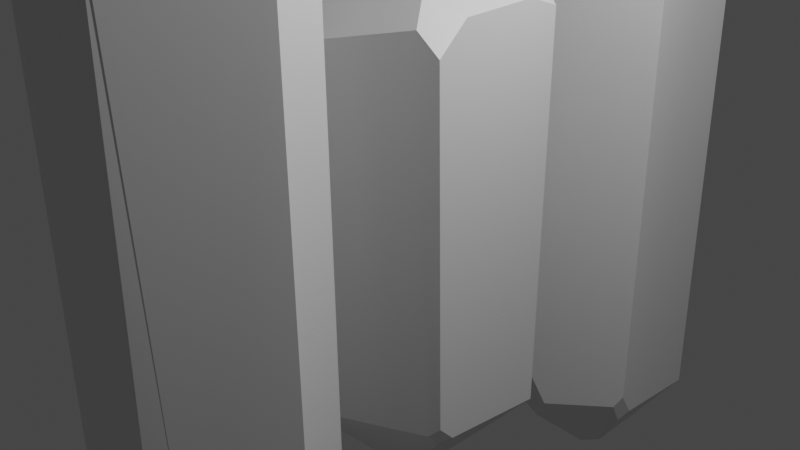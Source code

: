 # Source: crystals.blend  (saved by Blender 3.4.6; exported with 4.5.12 LTS)
import bpy
from mathutils import Matrix  # noqa: F401  (used for matrix-valued properties, if any)

bpy.ops.wm.read_factory_settings(use_empty=True)
scene = bpy.context.scene
scene.name = 'Scene'

# ---- collections
col_collection = bpy.data.collections.new('Collection'); scene.collection.children.link(col_collection)

# ---- materials (node trees are filled in below, after node groups)
mat_crystalomnishd_trigonal = bpy.data.materials.new('CrystalOmniSHD_Trigonal')
mat_crystalomnishd_trigonal.use_transparent_shadow = False

# ---- material node trees
mat_crystalomnishd_trigonal.use_nodes = True; mat_crystalomnishd_trigonal.node_tree.nodes.clear()
_N = mat_crystalomnishd_trigonal.node_tree.nodes; _L = mat_crystalomnishd_trigonal.node_tree.links
n0 = _N.new('ShaderNodeBsdfPrincipled'); n0.name = 'Principled BSDF'; n0.location = (10, 300)
n0.distribution = 'GGX'
n0.subsurface_method = 'RANDOM_WALK_SKIN'
n0.inputs[3].default_value = 1.45
n0.inputs[27].default_value = (0.0, 0.0, 0.0, 1.0)
n0.inputs[28].default_value = 1.0
n1 = _N.new('ShaderNodeOutputMaterial'); n1.name = 'Material Output'; n1.location = (300, 300)
_L.new(n0.outputs[0], n1.inputs[0])
n1.is_active_output = True

# ---- world
world_world = bpy.data.worlds.new('World'); scene.world = world_world
world_world.use_nodes = True; world_world.node_tree.nodes.clear()
_N = world_world.node_tree.nodes; _L = world_world.node_tree.links
n0 = _N.new('ShaderNodeOutputWorld'); n0.name = 'World Output'; n0.location = (300, 300)
n1 = _N.new('ShaderNodeBackground'); n1.name = 'Background'; n1.location = (10, 300)
n1.inputs[0].default_value = (0.05088, 0.05088, 0.05088, 1.0)
_L.new(n1.outputs[0], n0.inputs[0])
n0.is_active_output = True
world_world.color = (0.05088, 0.05088, 0.05088)
world_world.use_sun_shadow = False
world_world.sun_shadow_jitter_overblur = 0.0

# ---- cameras
cam_camera = bpy.data.cameras.new('Camera')
cam_camera.clip_end = 100.0
cam_camera.ortho_scale = 7.314

# ---- lights
light_light = bpy.data.lights.new('Light', 'POINT')
light_light.transmission_factor = 0.0
light_light.energy = 1000.0
light_light.shadow_soft_size = 0.1
light_light.shadow_maximum_resolution = 0.006
light_light.use_absolute_resolution = True

# ---- meshes
me_crystal03_untitled_014 = bpy.data.meshes.new('Crystal03_Untitled.014')
me_crystal03_untitled_014.from_pydata([(0.8646, 2.086, -0.9205), (1.124, 1.943, -0.7985), (1.122, -2.465, -0.7876), (-0.09143, -2.503, -1.414), (-0.1072, 1.957, -1.403), (0.3784, 2.079, -1.155), (-1.241, 2.194, -0.9039), (-1.19, 2.064, -1.064), (-1.388, 1.83, -1.015), (-1.417, 2.067, -0.6921), (-1.434, -2.083, -0.7931), (0.02772, -3.623, 0.0307), (-0.1043, -3.594, 0.03014), (-1.477, -2.299, 0.4094), (0.8979, -2.555, 0.4236), (1.041, -2.444, 0.3594), (1.034, -2.259, 0.5355), (0.9327, -2.358, 0.6127), (0.1418, -3.588, 0.0233), (1.168, 2.095, -0.3924), (1.133, 2.064, 0.4079), (1.22, 1.798, 0.8232), (-0.4756, -2.699, 0.9336), (-0.1329, -2.421, 1.055), (-0.6345, -1.776, 1.277), (-0.9035, -2.369, 1.065), (1.001, 2.021, 0.8839), (-0.6087, 1.623, 1.313), (0.8458, 2.225, 0.6698), (-0.07302, 3.183, -0.01626), (-0.03963, 3.074, 0.2783), (-0.1143, 3.12, -0.1755), (-1.499, 1.614, 0.3988)], [], [(0, 1, 2, 3, 4, 5), (6, 7, 8, 9), (10, 3, 11, 12), (13, 10, 12), (14, 15, 16, 17), (3, 2, 18, 11), (2, 15, 14, 18), (1, 19, 20, 21, 16, 15, 2), (22, 23, 24, 25), (14, 17, 23, 22, 11, 18), (21, 26, 27, 24, 23, 17, 16), (22, 25, 13, 12, 11), (28, 20, 19, 29, 30), (27, 26, 28, 30), (29, 0, 5, 31), (7, 6, 31, 5, 4), (7, 4, 3, 10, 8), (6, 9, 32, 29, 31), (9, 8, 10, 13, 32), (32, 13, 25, 24, 27), (32, 27, 30, 29), (21, 20, 28, 26), (29, 19, 1, 0)])
me_crystal03_untitled_014.polygons.foreach_set('use_smooth', [True] * 23)
_k = set([(0, 1), (0, 5), (0, 29), (1, 2), (1, 19), (2, 3), (2, 15), (2, 18), (3, 4), (3, 10), (3, 11), (4, 5), (4, 7), (5, 31), (6, 7), (6, 9), (6, 31), (7, 8), (8, 9), (8, 10), (9, 32), (10, 12), (10, 13), (11, 12), (11, 18), (11, 22), (12, 13), (13, 25), (13, 32), (14, 15), (14, 17), (14, 18), (15, 16), (16, 17), (16, 21), (17, 23), (19, 20), (19, 29), (20, 21), (20, 28), (21, 26), (22, 23), (22, 25), (23, 24), (24, 25), (24, 27), (26, 27), (26, 28), (27, 30), (27, 32), (28, 30), (29, 30), (29, 31), (29, 32)])
me_crystal03_untitled_014.attributes.new('sharp_edge', 'BOOLEAN', 'EDGE').data.foreach_set('value', [ (min(e.vertices), max(e.vertices)) in _k for e in me_crystal03_untitled_014.edges])
_uv = me_crystal03_untitled_014.uv_layers.new(name='UVMap')
_uv.uv.foreach_set('vector', [0.3073, 0.3033, 0.2925, 0.3032, 0.305, 0.08183, 0.3653, 0.09799, 0.3517, 0.288, 0.3323, 0.2984, 0.394, 0.2929, 0.3933, 0.2882, 0.4028, 0.274, 0.409, 0.2876, 0.4247, 0.1207, 0.3653, 0.09799, 0.3976, 0.01205, 0.4118, 0.01843, 0.4755, 0.103, 0.4247, 0.1207, 0.4118, 0.01843, 0.2424, 0.09087, 0.2493, 0.09273, 0.2441, 0.1048, 0.2385, 0.1023, 0.3653, 0.09799, 0.305, 0.08183, 0.3757, 0.01307, 0.3976, 0.01205, 0.305, 0.08183, 0.2493, 0.09273, 0.2424, 0.09087, 0.228, 0.02598, 0.2925, 0.3032, 0.2777, 0.3268, 0.2361, 0.3042, 0.224, 0.2875, 0.2441, 0.1048, 0.2493, 0.09273, 0.305, 0.08183, 0.1747, 0.08079, 0.1873, 0.09638, 0.1607, 0.1224, 0.1538, 0.09203, 0.2424, 0.09087, 0.2385, 0.1023, 0.1873, 0.09638, 0.1747, 0.08079, 0.2155, 0.0251, 0.228, 0.02598, 0.224, 0.2875, 0.2162, 0.2943, 0.1462, 0.2716, 0.1607, 0.1224, 0.1873, 0.09638, 0.2385, 0.1023, 0.2441, 0.1048, 0.1747, 0.08079, 0.1538, 0.09203, 0.1147, 0.08025, 0.2025, 0.02183, 0.2155, 0.0251, 0.2144, 0.3066, 0.2361, 0.3042, 0.2777, 0.3268, 0.1728, 0.3888, 0.1717, 0.3643, 0.1462, 0.2716, 0.2162, 0.2943, 0.2144, 0.3066, 0.1717, 0.3643, 0.3737, 0.3655, 0.3073, 0.3033, 0.3323, 0.2984, 0.3696, 0.3556, 0.3933, 0.2882, 0.394, 0.2929, 0.3696, 0.3556, 0.3323, 0.2984, 0.3517, 0.288, 0.3933, 0.2882, 0.3517, 0.288, 0.3653, 0.09799, 0.4247, 0.1207, 0.4028, 0.274, 0.394, 0.2929, 0.409, 0.2876, 0.4547, 0.2956, 0.3737, 0.3655, 0.3696, 0.3556, 0.409, 0.2876, 0.4028, 0.274, 0.4247, 0.1207, 0.4755, 0.103, 0.4547, 0.2956, 0.08638, 0.2812, 0.1147, 0.08025, 0.1538, 0.09203, 0.1607, 0.1224, 0.1462, 0.2716, 0.08638, 0.2812, 0.1462, 0.2716, 0.1717, 0.3643, 0.1728, 0.3888, 0.224, 0.2875, 0.2361, 0.3042, 0.2144, 0.3066, 0.2162, 0.2943, 0.3737, 0.3655, 0.2777, 0.3268, 0.2925, 0.3032, 0.3073, 0.3033])
me_crystal03_untitled_014.materials.append(mat_crystalomnishd_trigonal)
me_crystal03_untitled_014.update()
me_crystal03_untitled_014.normals_split_custom_set([tuple(v) for v in zip(*[iter([0.4496, 0.001843, -0.8933, 0.4496, 0.001843, -0.8933, 0.4496, 0.001843, -0.8933, 0.4496, 0.001843, -0.8933, 0.4496, 0.001843, -0.8933, 0.4496, 0.001843, -0.8933, -0.7606, 0.4491, -0.4689, -0.7606, 0.4491, -0.4689, -0.7606, 0.4491, -0.4689, -0.7606, 0.4491, -0.4689, -0.4449, -0.7127, -0.5423, -0.4449, -0.7127, -0.5423, -0.4449, -0.7127, -0.5423, -0.4449, -0.7127, -0.5423, -0.7002, -0.698, -0.15, -0.7002, -0.698, -0.15, -0.7002, -0.698, -0.15, 0.7146, -0.5102, 0.4786, 0.7146, -0.5102, 0.4786, 0.7146, -0.5102, 0.4786, 0.7146, -0.5102, 0.4786, 0.3217, -0.73, -0.603, 0.3217, -0.73, -0.603, 0.3217, -0.73, -0.603, 0.3217, -0.73, -0.603, 0.7688, -0.6323, 0.09545, 0.7688, -0.6323, 0.09545, 0.7688, -0.6323, 0.09545, 0.7688, -0.6323, 0.09545, 0.9998, -0.01738, -0.001957, 0.9998, -0.01738, -0.001957, 0.9998, -0.01738, -0.001957, 0.9998, -0.01738, -0.001957, 0.9998, -0.01738, -0.001957, 0.9998, -0.01738, -0.001957, 0.9998, -0.01738, -0.001957, -0.01216, -0.3506, 0.9364, -0.01216, -0.3506, 0.9364, -0.01216, -0.3506, 0.9364, -0.01216, -0.3506, 0.9364, 0.3283, -0.5935, 0.7348, 0.3283, -0.5935, 0.7348, 0.3283, -0.5935, 0.7348, 0.3283, -0.5935, 0.7348, 0.3283, -0.5935, 0.7348, 0.3283, -0.5935, 0.7348, 0.3308, -0.04311, 0.9427, 0.3308, -0.04311, 0.9427, 0.3308, -0.04311, 0.9427, 0.3308, -0.04311, 0.9427, 0.3308, -0.04311, 0.9427, 0.3308, -0.04311, 0.9427, 0.3308, -0.04311, 0.9427, -0.5005, -0.7277, 0.469, -0.5005, -0.7277, 0.469, -0.5005, -0.7277, 0.469, -0.5005, -0.7277, 0.469, -0.5005, -0.7277, 0.469, 0.6521, 0.7483, 0.1215, 0.6521, 0.7483, 0.1215, 0.6521, 0.7483, 0.1215, 0.6521, 0.7483, 0.1215, 0.6521, 0.7483, 0.1215, 0.1169, 0.5794, 0.8066, 0.1169, 0.5794, 0.8066, 0.1169, 0.5794, 0.8066, 0.1169, 0.5794, 0.8066, 0.3379, 0.7393, -0.5825, 0.3379, 0.7393, -0.5825, 0.3379, 0.7393, -0.5825, 0.3379, 0.7393, -0.5825, -0.06059, 0.7262, -0.6849, -0.06059, 0.7262, -0.6849, -0.06059, 0.7262, -0.6849, -0.06059, 0.7262, -0.6849, -0.06059, 0.7262, -0.6849, -0.3595, -0.02037, -0.9329, -0.3595, -0.02037, -0.9329, -0.3595, -0.02037, -0.9329, -0.3595, -0.02037, -0.9329, -0.3595, -0.02037, -0.9329, -0.6757, 0.7198, 0.1594, -0.6757, 0.7198, 0.1594, -0.6757, 0.7198, 0.1594, -0.6757, 0.7198, 0.1594, -0.6757, 0.7198, 0.1594, -0.9982, 0.0007736, -0.05935, -0.9982, 0.0007736, -0.05935, -0.9982, 0.0007736, -0.05935, -0.9982, 0.0007736, -0.05935, -0.9982, 0.0007736, -0.05935, -0.7184, 0.003697, 0.6957, -0.7184, 0.003697, 0.6957, -0.7184, 0.003697, 0.6957, -0.7184, 0.003697, 0.6957, -0.7184, 0.003697, 0.6957, -0.59, 0.6315, 0.5032, -0.59, 0.6315, 0.5032, -0.59, 0.6315, 0.5032, -0.59, 0.6315, 0.5032, 0.6813, 0.6875, 0.2516, 0.6813, 0.6875, 0.2516, 0.6813, 0.6875, 0.2516, 0.6813, 0.6875, 0.2516, 0.5632, 0.7553, -0.3352, 0.5632, 0.7553, -0.3352, 0.5632, 0.7553, -0.3352, 0.5632, 0.7553, -0.3352])] * 3)])
me_crystal02_untitled_012 = bpy.data.meshes.new('Crystal02_Untitled.012')
me_crystal02_untitled_012.from_pydata([(0.8035, 2.962, -1.052), (1.027, 2.841, -0.9296), (1.133, -4.549, -0.8676), (0.1981, -4.614, -1.557), (-0.03519, 2.748, -1.534), (0.3839, 2.95, -1.286), (-1.014, 3.14, -1.035), (-0.9699, 2.925, -1.195), (-1.141, 2.472, -1.146), (-1.166, 2.93, -0.8233), (-1.181, -4.678, -0.9243), (0.09793, -5.787, -0.09249), (-0.2612, -5.639, -0.09425), (-1.305, -4.276, 0.2782), (1.002, -4.698, 0.372), (1.125, -4.515, 0.3079), (1.119, -4.209, 0.484), (1.032, -4.374, 0.5612), (0.4082, -5.607, -0.1158), (1.065, 2.976, -0.5235), (1.139, 2.988, 0.1176), (1.28, 2.408, 0.7716), (-0.2601, -4.595, 1.009), (-0.03289, -4.937, 0.8247), (0.2506, -4.477, 1.053), (-0.08547, -3.652, 1.267), (0.9095, 2.998, 0.8627), (0.06021, 2.99, 1.19), (-0.2032, 2.81, 1.293), (-0.1144, -3.413, 1.274), (-0.4696, -4.392, 0.9933), (0.9565, 3.192, 0.6182), (0.5611, 3.368, -0.6323), (-0.1339, 4.083, -0.1007), (0.0231, 3.893, 0.1471), (-0.1899, 3.155, 1.158), (-0.2379, 3.599, -0.9095), (-0.3224, 3.872, -0.6569), (-0.456, 2.932, -1.417), (-1.063, 2.978, 0.7439), (-1.075, 3.364, 0.1262), (-1.227, 2.951, -0.187), (-1.322, 2.308, 0.3875), (-0.3075, 2.984, 1.24)], [], [(0, 1, 2, 3, 4, 5), (6, 7, 8, 9), (10, 3, 11, 12), (13, 10, 12), (14, 15, 16, 17), (3, 2, 18, 11), (2, 15, 14, 18), (1, 19, 20, 21, 16, 15, 2), (22, 23, 24, 25), (14, 17, 24, 23, 11, 18), (21, 26, 27, 28, 29, 25, 24, 17, 16), (23, 22, 30, 13, 12, 11), (29, 30, 22, 25), (31, 20, 19, 32, 33, 34), (35, 27, 26, 31, 34), (32, 0, 5, 36, 37, 33), (36, 38, 7, 6, 37), (38, 4, 3, 10, 8, 7), (39, 40, 41, 42), (6, 9, 41, 40, 33, 37), (9, 8, 10, 13, 42, 41), (39, 42, 13, 30, 29, 28, 43), (40, 39, 43, 35, 34, 33), (35, 43, 28, 27), (21, 20, 31, 26), (32, 19, 1, 0), (4, 38, 36, 5)])
me_crystal02_untitled_012.polygons.foreach_set('use_smooth', [True] * 27)
_k = set([(0, 1), (0, 5), (0, 32), (1, 2), (1, 19), (2, 3), (2, 15), (2, 18), (3, 4), (3, 10), (3, 11), (4, 5), (4, 38), (5, 36), (6, 7), (6, 9), (6, 37), (7, 8), (7, 38), (8, 9), (8, 10), (9, 41), (10, 12), (10, 13), (11, 12), (11, 18), (11, 23), (12, 13), (13, 30), (13, 42), (14, 15), (14, 17), (14, 18), (15, 16), (16, 17), (16, 21), (17, 24), (19, 20), (19, 32), (20, 21), (20, 31), (21, 26), (22, 23), (22, 25), (22, 30), (23, 24), (24, 25), (25, 29), (26, 27), (26, 31), (27, 28), (27, 35), (28, 29), (28, 43), (29, 30), (31, 34), (32, 33), (33, 34), (33, 37), (33, 40), (34, 35), (35, 43), (36, 37), (36, 38), (39, 40), (39, 42), (39, 43), (40, 41), (41, 42)])
me_crystal02_untitled_012.attributes.new('sharp_edge', 'BOOLEAN', 'EDGE').data.foreach_set('value', [ (min(e.vertices), max(e.vertices)) in _k for e in me_crystal02_untitled_012.edges])
_uv = me_crystal02_untitled_012.uv_layers.new(name='UVMap')
_uv.uv.foreach_set('vector', [0.931, 0.8743, 0.9234, 0.8646, 0.8975, 0.5504, 0.9439, 0.5344, 0.9754, 0.8714, 0.9493, 0.8784, 0.6674, 0.879, 0.6595, 0.8696, 0.6647, 0.8516, 0.678, 0.8691, 0.6812, 0.5448, 0.6188, 0.5296, 0.687, 0.4627, 0.698, 0.4838, 0.728, 0.5574, 0.6812, 0.5448, 0.698, 0.4838, 0.8486, 0.5443, 0.8512, 0.5525, 0.8461, 0.5633, 0.8424, 0.5545, 0.9439, 0.5344, 0.8975, 0.5504, 0.8677, 0.496, 0.8637, 0.4788, 0.8975, 0.5504, 0.8512, 0.5525, 0.8486, 0.5443, 0.8677, 0.496, 0.9234, 0.8646, 0.9067, 0.8698, 0.8774, 0.8681, 0.8531, 0.8463, 0.8461, 0.5633, 0.8512, 0.5525, 0.8975, 0.5504, 0.7806, 0.528, 0.8071, 0.5114, 0.8049, 0.5428, 0.788, 0.5785, 0.8486, 0.5443, 0.8424, 0.5545, 0.8049, 0.5428, 0.8071, 0.5114, 0.8637, 0.4788, 0.8677, 0.496, 0.8531, 0.8463, 0.8442, 0.8692, 0.8044, 0.8819, 0.7887, 0.8707, 0.7884, 0.5889, 0.788, 0.5785, 0.8049, 0.5428, 0.8424, 0.5545, 0.8461, 0.5633, 0.7609, 0.4966, 0.7806, 0.528, 0.7715, 0.5419, 0.728, 0.5574, 0.698, 0.4838, 0.687, 0.4627, 0.7884, 0.5889, 0.7715, 0.5419, 0.7806, 0.528, 0.788, 0.5785, 0.8549, 0.8752, 0.8774, 0.8681, 0.9067, 0.8698, 0.9146, 0.8994, 0.8834, 0.9578, 0.858, 0.9422, 0.7918, 0.8995, 0.8044, 0.8819, 0.8442, 0.8692, 0.8549, 0.8752, 0.858, 0.9422, 0.9146, 0.8994, 0.931, 0.8743, 0.9493, 0.8784, 0.9473, 0.9343, 0.9264, 0.9555, 0.8834, 0.9578, 0.6584, 0.9219, 0.6332, 0.8764, 0.6595, 0.8696, 0.6674, 0.879, 0.6812, 0.9303, 0.6332, 0.8764, 0.6137, 0.8671, 0.6188, 0.5296, 0.6812, 0.5448, 0.6647, 0.8516, 0.6595, 0.8696, 0.7463, 0.8717, 0.7214, 0.8862, 0.7065, 0.8687, 0.73, 0.842, 0.6674, 0.879, 0.678, 0.8691, 0.7065, 0.8687, 0.7214, 0.8862, 0.7139, 0.945, 0.6812, 0.9303, 0.678, 0.8691, 0.6647, 0.8516, 0.6812, 0.5448, 0.728, 0.5574, 0.73, 0.842, 0.7065, 0.8687, 0.7463, 0.8717, 0.73, 0.842, 0.728, 0.5574, 0.7715, 0.5419, 0.7884, 0.5889, 0.7887, 0.8707, 0.7855, 0.8841, 0.7214, 0.8862, 0.7463, 0.8717, 0.7855, 0.8841, 0.7918, 0.8995, 0.7377, 0.9454, 0.7139, 0.945, 0.7918, 0.8995, 0.7855, 0.8841, 0.7887, 0.8707, 0.8044, 0.8819, 0.8531, 0.8463, 0.8774, 0.8681, 0.8549, 0.8752, 0.8442, 0.8692, 0.9146, 0.8994, 0.9067, 0.8698, 0.9234, 0.8646, 0.931, 0.8743, 0.9754, 0.8714, 0.9896, 0.8983, 0.9473, 0.9343, 0.9493, 0.8784])
me_crystal02_untitled_012.materials.append(mat_crystalomnishd_trigonal)
me_crystal02_untitled_012.update()
me_crystal02_untitled_012.normals_split_custom_set([tuple(v) for v in zip(*[iter([0.5422, 0.0107, -0.8402, 0.5422, 0.0107, -0.8402, 0.5422, 0.0107, -0.8402, 0.5422, 0.0107, -0.8402, 0.5422, 0.0107, -0.8402, 0.5422, 0.0107, -0.8402, -0.8575, 0.2382, -0.4559, -0.8575, 0.2382, -0.4559, -0.8575, 0.2382, -0.4559, -0.8575, 0.2382, -0.4559, -0.2564, -0.7516, -0.6078, -0.2564, -0.7516, -0.6078, -0.2564, -0.7516, -0.6078, -0.2564, -0.7516, -0.6078, -0.7699, -0.6249, 0.1294, -0.7699, -0.6249, 0.1294, -0.7699, -0.6249, 0.1294, 0.8238, -0.3075, 0.4763, 0.8238, -0.3075, 0.4763, 0.8238, -0.3075, 0.4763, 0.8238, -0.3075, 0.4763, 0.4352, -0.7103, -0.5533, 0.4352, -0.7103, -0.5533, 0.4352, -0.7103, -0.5533, 0.4352, -0.7103, -0.5533, 0.8319, -0.5545, 0.0214, 0.8319, -0.5545, 0.0214, 0.8319, -0.5545, 0.0214, 0.8319, -0.5545, 0.0214, 0.9969, 0.001285, -0.07843, 0.9969, 0.001285, -0.07843, 0.9969, 0.001285, -0.07843, 0.9969, 0.001285, -0.07843, 0.9969, 0.001285, -0.07843, 0.9969, 0.001285, -0.07843, 0.9969, 0.001285, -0.07843, -0.006308, -0.3257, 0.9455, -0.006308, -0.3257, 0.9455, -0.006308, -0.3257, 0.9455, -0.006308, -0.3257, 0.9455, 0.4403, -0.6031, 0.6651, 0.4403, -0.6031, 0.6651, 0.4403, -0.6031, 0.6651, 0.4403, -0.6031, 0.6651, 0.4403, -0.6031, 0.6651, 0.4403, -0.6031, 0.6651, 0.4311, -0.017, 0.9022, 0.4311, -0.017, 0.9022, 0.4311, -0.017, 0.9022, 0.4311, -0.017, 0.9022, 0.4311, -0.017, 0.9022, 0.4311, -0.017, 0.9022, 0.4311, -0.017, 0.9022, 0.4311, -0.017, 0.9022, 0.4311, -0.017, 0.9022, -0.5241, -0.6198, 0.5841, -0.5241, -0.6198, 0.5841, -0.5241, -0.6198, 0.5841, -0.5241, -0.6198, 0.5841, -0.5241, -0.6198, 0.5841, -0.5241, -0.6198, 0.5841, -0.3393, -0.1664, 0.9259, -0.3393, -0.1664, 0.9259, -0.3393, -0.1664, 0.9259, -0.3393, -0.1664, 0.9259, 0.6431, 0.7628, -0.06811, 0.6431, 0.7628, -0.06811, 0.6431, 0.7628, -0.06811, 0.6431, 0.7628, -0.06811, 0.6431, 0.7628, -0.06811, 0.6431, 0.7628, -0.06811, 0.2661, 0.7335, 0.6255, 0.2661, 0.7335, 0.6255, 0.2661, 0.7335, 0.6255, 0.2661, 0.7335, 0.6255, 0.2661, 0.7335, 0.6255, 0.4053, 0.7403, -0.5364, 0.4053, 0.7403, -0.5364, 0.4053, 0.7403, -0.5364, 0.4053, 0.7403, -0.5364, 0.4053, 0.7403, -0.5364, 0.4053, 0.7403, -0.5364, -0.2669, 0.6153, -0.7417, -0.2669, 0.6153, -0.7417, -0.2669, 0.6153, -0.7417, -0.2669, 0.6153, -0.7417, -0.2669, 0.6153, -0.7417, -0.3768, -0.01828, -0.9261, -0.3768, -0.01828, -0.9261, -0.3768, -0.01828, -0.9261, -0.3768, -0.01828, -0.9261, -0.3768, -0.01828, -0.9261, -0.3768, -0.01828, -0.9261, -0.9515, 0.2625, 0.1601, -0.9515, 0.2625, 0.1601, -0.9515, 0.2625, 0.1601, -0.9515, 0.2625, 0.1601, -0.7182, 0.6821, -0.1377, -0.7182, 0.6821, -0.1377, -0.7182, 0.6821, -0.1377, -0.7182, 0.6821, -0.1377, -0.7182, 0.6821, -0.1377, -0.7182, 0.6821, -0.1377, -0.9938, 0.002953, -0.1109, -0.9938, 0.002953, -0.1109, -0.9938, 0.002953, -0.1109, -0.9938, 0.002953, -0.1109, -0.9938, 0.002953, -0.1109, -0.9938, 0.002953, -0.1109, -0.6291, -0.01912, 0.7771, -0.6291, -0.01912, 0.7771, -0.6291, -0.01912, 0.7771, -0.6291, -0.01912, 0.7771, -0.6291, -0.01912, 0.7771, -0.6291, -0.01912, 0.7771, -0.6291, -0.01912, 0.7771, -0.3835, 0.7514, 0.5369, -0.3835, 0.7514, 0.5369, -0.3835, 0.7514, 0.5369, -0.3835, 0.7514, 0.5369, -0.3835, 0.7514, 0.5369, -0.3835, 0.7514, 0.5369, 0.1198, 0.3576, 0.9262, 0.1198, 0.3576, 0.9262, 0.1198, 0.3576, 0.9262, 0.1198, 0.3576, 0.9262, 0.8725, 0.4118, 0.2631, 0.8725, 0.4118, 0.2631, 0.8725, 0.4118, 0.2631, 0.8725, 0.4118, 0.2631, 0.6113, 0.723, -0.3218, 0.6113, 0.723, -0.3218, 0.6113, 0.723, -0.3218, 0.6113, 0.723, -0.3218, 0.1102, 0.6051, -0.7885, 0.1102, 0.6051, -0.7885, 0.1102, 0.6051, -0.7885, 0.1102, 0.6051, -0.7885])] * 3)])
me_crystal01_untitled_011 = bpy.data.meshes.new('Crystal01_Untitled.011')
me_crystal01_untitled_011.from_pydata([(-0.9231, -2.798, 0.6308), (-0.8198, -2.589, 0.82), (-0.7674, 4.542, 0.9093), (-1.35, 4.606, 0.1186), (-1.331, -2.427, -0.07881), (-1.122, -2.778, 0.2758), (-0.9934, -3.106, -0.7911), (-1.129, -2.733, -0.7536), (-1.087, -1.948, -0.8981), (-0.8142, -2.742, -0.9196), (-0.8997, 4.671, -0.9322), (-0.1115, 5.78, 0.03382), (-0.113, 5.632, -0.2701), (0.6098, 4.269, -0.876), (0.2815, 4.691, 0.7983), (0.2272, 4.508, 0.903), (0.3762, 4.202, 0.898), (0.4415, 4.366, 0.8237), (-0.1313, 5.6, 0.2963), (-0.4762, -2.822, 0.8522), (0.06618, -2.844, 0.9143), (0.6196, -1.838, 1.034), (0.82, 4.588, -0.2691), (0.6645, 4.929, -0.07685), (0.8572, 4.47, 0.163), (1.039, 3.644, -0.1213), (0.6966, -2.86, 0.7204), (0.9739, -2.846, 0.001914), (1.06, -2.535, -0.221), (1.045, 3.406, -0.1458), (0.8071, 4.384, -0.4463), (0.4898, -3.196, 0.7603), (-0.5683, -3.502, 0.4257), (-0.1185, -4.742, -0.1623), (0.09117, -4.413, -0.02949), (0.9462, -3.133, -0.2097), (-0.8028, -3.902, -0.2503), (-0.5891, -4.376, -0.3218), (-1.233, -2.747, -0.4349), (0.9663, -2.831, -0.4027), (0.4812, -3.495, -0.681), (0.1018, -2.778, -0.8878), (0.7023, -1.665, -0.8901), (1.016, -2.837, -0.3092)], [], [(0, 1, 2, 3, 4, 5), (6, 7, 8, 9), (10, 3, 11, 12), (13, 10, 12), (14, 15, 16, 17), (3, 2, 18, 11), (2, 15, 14, 18), (1, 19, 20, 21, 16, 15, 2), (22, 23, 24, 25), (14, 17, 24, 23, 11, 18), (21, 26, 27, 28, 29, 25, 24, 17, 16), (23, 22, 30, 13, 12, 11), (29, 30, 22, 25), (31, 20, 19, 32, 33, 34), (35, 27, 26, 31, 34), (32, 0, 5, 36, 37, 33), (36, 38, 7, 6, 37), (38, 4, 3, 10, 8, 7), (39, 40, 41, 42), (6, 9, 41, 40, 33, 37), (9, 8, 10, 13, 42, 41), (39, 42, 13, 30, 29, 28, 43), (40, 39, 43, 35, 34, 33), (35, 43, 28, 27), (21, 20, 31, 26), (32, 19, 1, 0), (4, 38, 36, 5)])
me_crystal01_untitled_011.polygons.foreach_set('use_smooth', [True] * 27)
_k = set([(0, 1), (0, 5), (0, 32), (1, 2), (1, 19), (2, 3), (2, 15), (2, 18), (3, 4), (3, 10), (3, 11), (4, 5), (4, 38), (5, 36), (6, 7), (6, 9), (6, 37), (7, 8), (7, 38), (8, 9), (8, 10), (9, 41), (10, 12), (10, 13), (11, 12), (11, 18), (11, 23), (12, 13), (13, 30), (13, 42), (14, 15), (14, 17), (14, 18), (15, 16), (16, 17), (16, 21), (17, 24), (19, 20), (19, 32), (20, 21), (20, 31), (21, 26), (22, 23), (22, 25), (22, 30), (23, 24), (24, 25), (25, 29), (26, 27), (26, 31), (27, 28), (27, 35), (28, 29), (28, 43), (29, 30), (31, 34), (32, 33), (33, 34), (33, 37), (33, 40), (34, 35), (35, 43), (36, 37), (36, 38), (39, 40), (39, 42), (39, 43), (40, 41), (41, 42)])
me_crystal01_untitled_011.attributes.new('sharp_edge', 'BOOLEAN', 'EDGE').data.foreach_set('value', [ (min(e.vertices), max(e.vertices)) in _k for e in me_crystal01_untitled_011.edges])
_uv = me_crystal01_untitled_011.uv_layers.new(name='UVMap')
_uv.uv.foreach_set('vector', [0.05617, 0.5435, 0.06458, 0.5567, 0.08847, 0.9016, 0.04381, 0.9158, 0.01252, 0.5586, 0.03769, 0.5409, 0.3147, 0.5275, 0.3241, 0.5466, 0.317, 0.5838, 0.304, 0.5458, 0.2983, 0.9035, 0.3491, 0.9176, 0.2775, 0.9802, 0.2703, 0.9607, 0.2289, 0.8884, 0.2983, 0.9035, 0.2703, 0.9607, 0.1358, 0.9097, 0.1338, 0.9003, 0.1396, 0.8879, 0.1434, 0.8976, 0.04381, 0.9158, 0.08847, 0.9016, 0.1147, 0.9602, 0.1168, 0.9766, 0.08847, 0.9016, 0.1338, 0.9003, 0.1358, 0.9097, 0.1147, 0.9602, 0.06458, 0.5567, 0.08118, 0.5454, 0.1096, 0.5455, 0.1349, 0.5919, 0.1396, 0.8879, 0.1338, 0.9003, 0.08847, 0.9016, 0.2078, 0.9116, 0.2126, 0.9383, 0.1809, 0.9106, 0.1942, 0.8652, 0.1358, 0.9097, 0.1434, 0.8976, 0.1809, 0.9106, 0.1715, 0.9437, 0.1168, 0.9766, 0.1147, 0.9602, 0.1349, 0.5919, 0.1443, 0.5439, 0.184, 0.536, 0.1978, 0.5536, 0.1943, 0.8522, 0.1942, 0.8652, 0.1809, 0.9106, 0.1434, 0.8976, 0.1396, 0.8879, 0.2126, 0.9383, 0.2078, 0.9116, 0.2113, 0.8995, 0.2289, 0.8884, 0.2703, 0.9607, 0.2775, 0.9802, 0.1943, 0.8522, 0.2113, 0.8995, 0.2078, 0.9116, 0.1942, 0.8652, 0.1327, 0.5294, 0.1096, 0.5455, 0.08118, 0.5454, 0.07422, 0.5019, 0.1068, 0.4162, 0.1247, 0.4392, 0.1941, 0.5131, 0.184, 0.536, 0.1443, 0.5439, 0.1327, 0.5294, 0.1247, 0.4392, 0.07422, 0.5019, 0.05617, 0.5435, 0.03769, 0.5409, 0.04442, 0.4615, 0.06624, 0.4304, 0.1068, 0.4162, 0.3172, 0.4747, 0.3419, 0.5438, 0.3241, 0.5466, 0.3147, 0.5275, 0.2961, 0.4534, 0.3419, 0.5438, 0.3597, 0.561, 0.3491, 0.9176, 0.2983, 0.9035, 0.317, 0.5838, 0.3241, 0.5466, 0.2062, 0.5375, 0.237, 0.5046, 0.2572, 0.5426, 0.2295, 0.5976, 0.3147, 0.5275, 0.304, 0.5458, 0.2572, 0.5426, 0.237, 0.5046, 0.2697, 0.4313, 0.2961, 0.4534, 0.304, 0.5458, 0.317, 0.5838, 0.2983, 0.9035, 0.2289, 0.8884, 0.2295, 0.5976, 0.2572, 0.5426, 0.2062, 0.5375, 0.2295, 0.5976, 0.2289, 0.8884, 0.2113, 0.8995, 0.1943, 0.8522, 0.1978, 0.5536, 0.1993, 0.5348, 0.237, 0.5046, 0.2062, 0.5375, 0.1993, 0.5348, 0.1941, 0.5131, 0.2476, 0.4401, 0.2697, 0.4313, 0.1941, 0.5131, 0.1993, 0.5348, 0.1978, 0.5536, 0.184, 0.536, 0.1349, 0.5919, 0.1096, 0.5455, 0.1327, 0.5294, 0.1443, 0.5439, 0.07422, 0.5019, 0.08118, 0.5454, 0.06458, 0.5567, 0.05617, 0.5435, 0.01252, 0.5586, 0.000447, 0.5293, 0.04442, 0.4615, 0.03769, 0.5409])
me_crystal01_untitled_011.materials.append(mat_crystalomnishd_trigonal)
me_crystal01_untitled_011.update()
me_crystal01_untitled_011.normals_split_custom_set([tuple(v) for v in zip(*[iter([-0.8407, -0.009316, 0.5414, -0.8407, -0.009316, 0.5414, -0.8407, -0.009316, 0.5414, -0.8407, -0.009316, 0.5414, -0.8407, -0.009316, 0.5414, -0.8407, -0.009316, 0.5414, -0.4661, -0.1188, -0.8767, -0.4661, -0.1188, -0.8767, -0.4661, -0.1188, -0.8767, -0.4661, -0.1188, -0.8767, -0.6634, 0.7005, -0.2629, -0.6634, 0.7005, -0.2629, -0.6634, 0.7005, -0.2629, -0.6634, 0.7005, -0.2629, 0.1574, 0.4697, -0.8687, 0.1574, 0.4697, -0.8687, 0.1574, 0.4697, -0.8687, 0.4828, 0.2638, 0.8351, 0.4828, 0.2638, 0.8351, 0.4828, 0.2638, 0.8351, 0.4828, 0.2638, 0.8351, -0.5978, 0.6493, 0.4702, -0.5978, 0.6493, 0.4702, -0.5978, 0.6493, 0.4702, -0.5978, 0.6493, 0.4702, 0.0224, 0.4911, 0.8708, 0.0224, 0.4911, 0.8708, 0.0224, 0.4911, 0.8708, 0.0224, 0.4911, 0.8708, -0.07981, -0.00112, 0.9968, -0.07981, -0.00112, 0.9968, -0.07981, -0.00112, 0.9968, -0.07981, -0.00112, 0.9968, -0.07981, -0.00112, 0.9968, -0.07981, -0.00112, 0.9968, -0.07981, -0.00112, 0.9968, 0.96, 0.2798, -0.006397, 0.96, 0.2798, -0.006397, 0.96, 0.2798, -0.006397, 0.96, 0.2798, -0.006397, 0.7024, 0.5389, 0.465, 0.7024, 0.5389, 0.465, 0.7024, 0.5389, 0.465, 0.7024, 0.5389, 0.465, 0.7024, 0.5389, 0.465, 0.7024, 0.5389, 0.465, 0.9044, 0.01481, 0.4264, 0.9044, 0.01481, 0.4264, 0.9044, 0.01481, 0.4264, 0.9044, 0.01481, 0.4264, 0.9044, 0.01481, 0.4264, 0.9044, 0.01481, 0.4264, 0.9044, 0.01481, 0.4264, 0.9044, 0.01481, 0.4264, 0.9044, 0.01481, 0.4264, 0.6587, 0.582, -0.4768, 0.6587, 0.582, -0.4768, 0.6587, 0.582, -0.4768, 0.6587, 0.582, -0.4768, 0.6587, 0.582, -0.4768, 0.6587, 0.582, -0.4768, 0.9295, 0.1414, -0.3406, 0.9295, 0.1414, -0.3406, 0.9295, 0.1414, -0.3406, 0.9295, 0.1414, -0.3406, -0.09129, -0.4988, 0.8619, -0.09129, -0.4988, 0.8619, -0.09129, -0.4988, 0.8619, -0.09129, -0.4988, 0.8619, -0.09129, -0.4988, 0.8619, -0.09129, -0.4988, 0.8619, 0.8143, -0.4658, 0.3464, 0.8143, -0.4658, 0.3464, 0.8143, -0.4658, 0.3464, 0.8143, -0.4658, 0.3464, 0.8143, -0.4658, 0.3464, -0.7029, -0.4732, 0.5311, -0.7029, -0.4732, 0.5311, -0.7029, -0.4732, 0.5311, -0.7029, -0.4732, 0.5311, -0.7029, -0.4732, 0.5311, -0.7029, -0.4732, 0.5311, -0.9009, -0.3619, -0.2397, -0.9009, -0.3619, -0.2397, -0.9009, -0.3619, -0.2397, -0.9009, -0.3619, -0.2397, -0.9009, -0.3619, -0.2397, -0.9398, 0.01522, -0.3414, -0.9398, 0.01522, -0.3414, -0.9398, 0.01522, -0.3414, -0.9398, 0.01522, -0.3414, -0.9398, 0.01522, -0.3414, -0.9398, 0.01522, -0.3414, 0.4761, -0.1564, -0.8654, 0.4761, -0.1564, -0.8654, 0.4761, -0.1564, -0.8654, 0.4761, -0.1564, -0.8654, -0.006983, -0.3423, -0.9396, -0.006983, -0.3423, -0.9396, -0.006983, -0.3423, -0.9396, -0.006983, -0.3423, -0.9396, -0.006983, -0.3423, -0.9396, -0.006983, -0.3423, -0.9396, 0.01879, -0.0007113, -0.9998, 0.01879, -0.0007113, -0.9998, 0.01879, -0.0007113, -0.9998, 0.01879, -0.0007113, -0.9998, 0.01879, -0.0007113, -0.9998, 0.01879, -0.0007113, -0.9998, 0.8775, 0.01485, -0.4793, 0.8775, 0.01485, -0.4793, 0.8775, 0.01485, -0.4793, 0.8775, 0.01485, -0.4793, 0.8775, 0.01485, -0.4793, 0.8775, 0.01485, -0.4793, 0.8775, 0.01485, -0.4793, 0.8008, -0.5059, -0.3207, 0.8008, -0.5059, -0.3207, 0.8008, -0.5059, -0.3207, 0.8008, -0.5059, -0.3207, 0.8008, -0.5059, -0.3207, 0.8008, -0.5059, -0.3207, 0.9749, -0.1836, 0.1261, 0.9749, -0.1836, 0.1261, 0.9749, -0.1836, 0.1261, 0.9749, -0.1836, 0.1261, 0.2819, -0.2153, 0.935, 0.2819, -0.2153, 0.935, 0.2819, -0.2153, 0.935, 0.2819, -0.2153, 0.935, -0.4149, -0.4547, 0.7881, -0.4149, -0.4547, 0.7881, -0.4149, -0.4547, 0.7881, -0.4149, -0.4547, 0.7881, -0.9286, -0.3476, 0.1297, -0.9286, -0.3476, 0.1297, -0.9286, -0.3476, 0.1297, -0.9286, -0.3476, 0.1297])] * 3)])

# ---- objects
ob_light = bpy.data.objects.new('Light', light_light)
ob_camera = bpy.data.objects.new('Camera', cam_camera)
ob_crystal03_untitled_014 = bpy.data.objects.new('Crystal03_Untitled.014', me_crystal03_untitled_014)
ob_crystal02_untitled_012 = bpy.data.objects.new('Crystal02_Untitled.012', me_crystal02_untitled_012)
ob_crystal01_untitled_011 = bpy.data.objects.new('Crystal01_Untitled.011', me_crystal01_untitled_011)

# ---- transforms, parenting, visibility, modifiers, constraints
ob_light.location = (4.076, 1.005, 5.904)
ob_light.rotation_euler = (0.6503, 0.05522, 1.866)
ob_light.lock_rotations_4d = False
ob_light.empty_display_type = 'ARROWS'
ob_light.color = (0.0, 0.0, 0.0, 0.0)
ob_light.lineart.crease_threshold = 0.0
ob_camera.location = (7.359, -6.926, 4.958)
ob_camera.rotation_euler = (1.109, 0.0, 0.8149)
ob_camera.lock_rotations_4d = False
ob_camera.empty_display_type = 'ARROWS'
ob_camera.color = (0.0, 0.0, 0.0, 0.0)
ob_camera.display_type = 'WIRE'
ob_camera.lineart.crease_threshold = 0.0
ob_crystal03_untitled_014.location = (-0.1341, 0.2679, 0.2537)
ob_crystal03_untitled_014.rotation_euler = (1.571, -0.0, 0.0)
ob_crystal02_untitled_012.location = (-0.663, 4.172, 0.4608)
ob_crystal02_untitled_012.rotation_euler = (1.571, -0.0, 0.0)
ob_crystal01_untitled_011.location = (0.3836, -2.622, -0.2084)
ob_crystal01_untitled_011.rotation_euler = (1.571, -0.0, 0.0)

# ---- collection membership
col_collection.objects.link(ob_light)
col_collection.objects.link(ob_camera)
col_collection.objects.link(ob_crystal03_untitled_014)
col_collection.objects.link(ob_crystal02_untitled_012)
col_collection.objects.link(ob_crystal01_untitled_011)

# ---- scene / render settings (as saved in the file)
scene.camera = ob_camera
scene.frame_start = 1; scene.frame_end = 250; scene.frame_set(1)
scene.render.engine = 'BLENDER_EEVEE_NEXT'
scene.cycles.sampling_pattern = 'TABULATED_SOBOL'
scene.cycles.use_light_tree = False
scene.view_settings.view_transform = 'Filmic'
bpy.context.view_layer.update()
